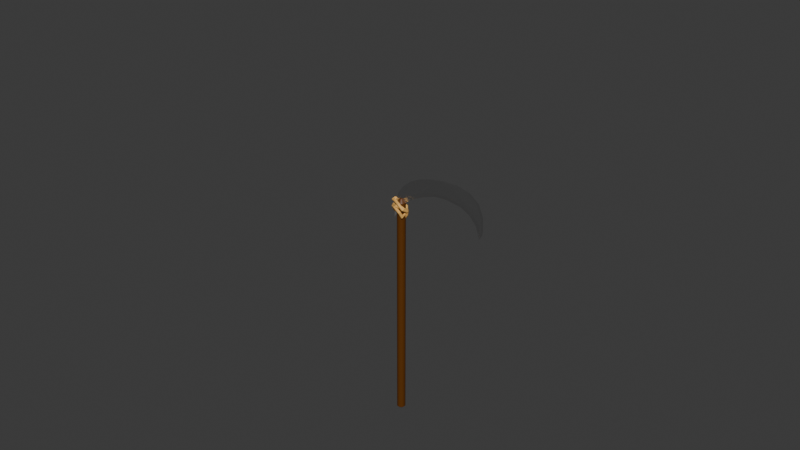 # Source: scythe.blend  (saved by Blender 4.0.36; exported with 4.5.12 LTS)
import bpy
from mathutils import Matrix  # noqa: F401  (used for matrix-valued properties, if any)

bpy.ops.wm.read_factory_settings(use_empty=True)
scene = bpy.context.scene
scene.name = 'Scene'

# ---- collections
col_collection = bpy.data.collections.new('Collection'); scene.collection.children.link(col_collection)

# ---- materials (node trees are filled in below, after node groups)
mat_material_002 = bpy.data.materials.new('Material.002')
mat_material_002.use_transparent_shadow = False
mat_material_003 = bpy.data.materials.new('Material.003')
mat_material_003.use_transparent_shadow = False
mat_rope = bpy.data.materials.new('rope')
mat_rope.use_transparent_shadow = False

# ---- material node trees
mat_material_002.use_nodes = True; mat_material_002.node_tree.nodes.clear()
_N = mat_material_002.node_tree.nodes; _L = mat_material_002.node_tree.links
n0 = _N.new('ShaderNodeBsdfPrincipled'); n0.name = 'Principled BSDF'; n0.location = (10, 300)
n0.inputs[0].default_value = (0.1106, 0.03387, 0.001747, 1.0)
n0.inputs[3].default_value = 1.45
n1 = _N.new('ShaderNodeOutputMaterial'); n1.name = 'Material Output'; n1.location = (300, 300)
_L.new(n0.outputs[0], n1.inputs[0])
n1.is_active_output = True
mat_material_003.use_nodes = True; mat_material_003.node_tree.nodes.clear()
_N = mat_material_003.node_tree.nodes; _L = mat_material_003.node_tree.links
n0 = _N.new('ShaderNodeBsdfPrincipled'); n0.name = 'Principled BSDF'; n0.location = (10, 300)
n0.inputs[1].default_value = 1.0
n0.inputs[2].default_value = 0.2119
n0.inputs[3].default_value = 1.45
n1 = _N.new('ShaderNodeOutputMaterial'); n1.name = 'Material Output'; n1.location = (300, 300)
_L.new(n0.outputs[0], n1.inputs[0])
n1.is_active_output = True
mat_rope.use_nodes = True; mat_rope.node_tree.nodes.clear()
_N = mat_rope.node_tree.nodes; _L = mat_rope.node_tree.links
n0 = _N.new('ShaderNodeBsdfPrincipled'); n0.name = 'Principled BSDF'; n0.location = (10, 300)
n0.inputs[0].default_value = (0.8, 0.4462, 0.1213, 1.0)
n0.inputs[3].default_value = 1.45
n1 = _N.new('ShaderNodeOutputMaterial'); n1.name = 'Material Output'; n1.location = (300, 300)
n2 = _N.new('ShaderNodeTexImage'); n2.name = 'Image Texture'; n2.location = (-280, 280)
_L.new(n0.outputs[0], n1.inputs[0])
n1.is_active_output = True

# ---- world
world_world = bpy.data.worlds.new('World'); scene.world = world_world
world_world.use_nodes = True; world_world.node_tree.nodes.clear()
_N = world_world.node_tree.nodes; _L = world_world.node_tree.links
n0 = _N.new('ShaderNodeOutputWorld'); n0.name = 'World Output'; n0.location = (300, 300)
n1 = _N.new('ShaderNodeBackground'); n1.name = 'Background'; n1.location = (10, 300)
n1.inputs[0].default_value = (0.05088, 0.05088, 0.05088, 1.0)
_L.new(n1.outputs[0], n0.inputs[0])
n0.is_active_output = True
world_world.color = (0.05088, 0.05088, 0.05088)
world_world.use_sun_shadow = False
world_world.sun_shadow_jitter_overblur = 0.0

# ---- meshes
me_cylinder = bpy.data.meshes.new('Cylinder')
me_cylinder.from_pydata([(1.032e-10, 0.01044, 1.0), (0.0, 0.02889, 0.9743), (0.002037, 0.01024, 1.0), (0.005636, 0.02833, 0.9743), (0.003995, 0.009645, 1.0), (0.01106, 0.02669, 0.9743), (0.0058, 0.00868, 1.0), (0.01605, 0.02402, 0.9743), (0.007382, 0.007382, 1.0), (0.02043, 0.02043, 0.9743), (0.00868, 0.0058, 1.0), (0.02402, 0.01605, 0.9743), (0.009645, 0.003995, 1.0), (0.02669, 0.01106, 0.9743), (0.01024, 0.002037, 1.0), (0.02833, 0.005636, 0.9743), (0.01044, 1.074e-10, 1.0), (0.02889, 0.0, 0.9743), (0.01024, -0.002037, 1.0), (0.02833, -0.005636, 0.9743), (0.009645, -0.003995, 1.0), (0.02669, -0.01106, 0.9743), (0.00868, -0.0058, 1.0), (0.02402, -0.01605, 0.9743), (0.007382, -0.007382, 1.0), (0.02043, -0.02043, 0.9743), (0.0058, -0.00868, 1.0), (0.01605, -0.02402, 0.9743), (0.003995, -0.009645, 1.0), (0.01106, -0.02669, 0.9743), (0.002037, -0.01024, 1.0), (0.005636, -0.02833, 0.9743), (9.82e-11, -0.01044, 1.0), (0.0, -0.02889, 0.9743), (-0.002037, -0.01024, 1.0), (-0.005636, -0.02833, 0.9743), (-0.003995, -0.009645, 1.0), (-0.01106, -0.02669, 0.9743), (-0.0058, -0.00868, 1.0), (-0.01605, -0.02402, 0.9743), (-0.007382, -0.007382, 1.0), (-0.02043, -0.02043, 0.9743), (-0.00868, -0.0058, 1.0), (-0.02402, -0.01605, 0.9743), (-0.009645, -0.003995, 1.0), (-0.02669, -0.01106, 0.9743), (-0.01024, -0.002037, 1.0), (-0.02833, -0.005636, 0.9743), (-0.01044, 1.123e-10, 1.0), (-0.02889, 0.0, 0.9743), (-0.01024, 0.002037, 1.0), (-0.02833, 0.005636, 0.9743), (-0.009645, 0.003995, 1.0), (-0.02669, 0.01106, 0.9743), (-0.00868, 0.0058, 1.0), (-0.02402, 0.01605, 0.9743), (-0.007382, 0.007382, 1.0), (-0.02043, 0.02043, 0.9743), (-0.0058, 0.00868, 1.0), (-0.01605, 0.02402, 0.9743), (-0.003995, 0.009645, 1.0), (-0.01106, 0.02669, 0.9743), (-0.002037, 0.01024, 1.0), (-0.005636, 0.02833, 0.9743), (0.0, 0.02164, -0.59), (0.0, 0.02889, -0.5827), (0.005636, 0.02833, -0.5827), (0.004221, 0.02122, -0.59), (0.01106, 0.02669, -0.5827), (0.008281, 0.01999, -0.59), (0.01605, 0.02402, -0.5827), (0.01202, 0.01799, -0.59), (0.02043, 0.02043, -0.5827), (0.0153, 0.0153, -0.59), (0.02402, 0.01605, -0.5827), (0.01799, 0.01202, -0.59), (0.02669, 0.01106, -0.5827), (0.01999, 0.008281, -0.59), (0.02833, 0.005636, -0.5827), (0.02122, 0.004221, -0.59), (0.02889, 0.0, -0.5827), (0.02164, 0.0, -0.59), (0.02833, -0.005636, -0.5827), (0.02122, -0.004221, -0.59), (0.02669, -0.01106, -0.5827), (0.01999, -0.008281, -0.59), (0.02402, -0.01605, -0.5827), (0.01799, -0.01202, -0.59), (0.02043, -0.02043, -0.5827), (0.0153, -0.0153, -0.59), (0.01605, -0.02402, -0.5827), (0.01202, -0.01799, -0.59), (0.01106, -0.02669, -0.5827), (0.008281, -0.01999, -0.59), (0.005636, -0.02833, -0.5827), (0.004221, -0.02122, -0.59), (0.0, -0.02889, -0.5827), (0.0, -0.02164, -0.59), (-0.005636, -0.02833, -0.5827), (-0.004221, -0.02122, -0.59), (-0.01106, -0.02669, -0.5827), (-0.008281, -0.01999, -0.59), (-0.01605, -0.02402, -0.5827), (-0.01202, -0.01799, -0.59), (-0.02043, -0.02043, -0.5827), (-0.0153, -0.0153, -0.59), (-0.02402, -0.01605, -0.5827), (-0.01799, -0.01202, -0.59), (-0.02669, -0.01106, -0.5827), (-0.01999, -0.008281, -0.59), (-0.02833, -0.005636, -0.5827), (-0.02122, -0.004221, -0.59), (-0.02889, 0.0, -0.5827), (-0.02164, 0.0, -0.59), (-0.02833, 0.005636, -0.5827), (-0.02122, 0.004221, -0.59), (-0.02669, 0.01106, -0.5827), (-0.01999, 0.008281, -0.59), (-0.02402, 0.01605, -0.5827), (-0.01799, 0.01202, -0.59), (-0.02043, 0.02043, -0.5827), (-0.0153, 0.0153, -0.59), (-0.01605, 0.02402, -0.5827), (-0.01202, 0.01799, -0.59), (-0.01106, 0.02669, -0.5827), (-0.008281, 0.01999, -0.59), (-0.005636, 0.02833, -0.5827), (-0.004221, 0.02122, -0.59)], [], [(65, 1, 3, 66), (70, 7, 9, 72), (72, 9, 11, 74), (74, 11, 13, 76), (76, 13, 15, 78), (78, 15, 17, 80), (80, 17, 19, 82), (82, 19, 21, 84), (84, 21, 23, 86), (86, 23, 25, 88), (88, 25, 27, 90), (90, 27, 29, 92), (92, 29, 31, 94), (94, 31, 33, 96), (96, 33, 35, 98), (98, 35, 37, 100), (100, 37, 39, 102), (102, 39, 41, 104), (104, 41, 43, 106), (106, 43, 45, 108), (108, 45, 47, 110), (110, 47, 49, 112), (112, 49, 51, 114), (114, 51, 53, 116), (116, 53, 55, 118), (118, 55, 57, 120), (120, 57, 59, 122), (122, 59, 61, 124), (124, 61, 63, 126), (66, 3, 5, 68), (68, 5, 7, 70), (126, 63, 1, 65), (3, 1, 0, 2), (5, 3, 2, 4), (7, 5, 4, 6), (9, 7, 6, 8), (11, 9, 8, 10), (13, 11, 10, 12), (15, 13, 12, 14), (17, 15, 14, 16), (19, 17, 16, 18), (21, 19, 18, 20), (23, 21, 20, 22), (25, 23, 22, 24), (27, 25, 24, 26), (29, 27, 26, 28), (31, 29, 28, 30), (33, 31, 30, 32), (35, 33, 32, 34), (37, 35, 34, 36), (39, 37, 36, 38), (41, 39, 38, 40), (43, 41, 40, 42), (45, 43, 42, 44), (47, 45, 44, 46), (49, 47, 46, 48), (51, 49, 48, 50), (53, 51, 50, 52), (55, 53, 52, 54), (57, 55, 54, 56), (59, 57, 56, 58), (61, 59, 58, 60), (63, 61, 60, 62), (1, 63, 62, 0), (2, 0, 62, 60, 58, 56, 54, 52, 50, 48, 46, 44, 42, 40, 38, 36, 34, 32, 30, 28, 26, 24, 22, 20, 18, 16, 14, 12, 10, 8, 6, 4), (65, 66, 67, 64), (66, 68, 69, 67), (68, 70, 71, 69), (70, 72, 73, 71), (72, 74, 75, 73), (74, 76, 77, 75), (76, 78, 79, 77), (78, 80, 81, 79), (80, 82, 83, 81), (82, 84, 85, 83), (84, 86, 87, 85), (86, 88, 89, 87), (88, 90, 91, 89), (90, 92, 93, 91), (92, 94, 95, 93), (94, 96, 97, 95), (96, 98, 99, 97), (98, 100, 101, 99), (100, 102, 103, 101), (102, 104, 105, 103), (104, 106, 107, 105), (106, 108, 109, 107), (108, 110, 111, 109), (110, 112, 113, 111), (112, 114, 115, 113), (114, 116, 117, 115), (116, 118, 119, 117), (118, 120, 121, 119), (120, 122, 123, 121), (122, 124, 125, 123), (124, 126, 127, 125), (126, 65, 64, 127), (64, 67, 69, 71, 73, 75, 77, 79, 81, 83, 85, 87, 89, 91, 93, 95, 97, 99, 101, 103, 105, 107, 109, 111, 113, 115, 117, 119, 121, 123, 125, 127)])
_uv = me_cylinder.uv_layers.new(name='UVMap')
_uv.uv.foreach_set('vector', [1.0, 0.5023, 1.0, 0.9936, 0.9688, 0.9936, 0.9688, 0.5023, 0.9062, 0.5023, 0.9062, 0.9936, 0.875, 0.9936, 0.875, 0.5023, 0.875, 0.5023, 0.875, 0.9936, 0.8438, 0.9936, 0.8438, 0.5023, 0.8438, 0.5023, 0.8438, 0.9936, 0.8125, 0.9936, 0.8125, 0.5023, 0.8125, 0.5023, 0.8125, 0.9936, 0.7812, 0.9936, 0.7812, 0.5023, 0.7812, 0.5023, 0.7812, 0.9936, 0.75, 0.9936, 0.75, 0.5023, 0.75, 0.5023, 0.75, 0.9936, 0.7187, 0.9936, 0.7188, 0.5023, 0.7188, 0.5023, 0.7188, 0.9936, 0.6875, 0.9936, 0.6875, 0.5023, 0.6875, 0.5023, 0.6875, 0.9936, 0.6562, 0.9936, 0.6562, 0.5023, 0.6562, 0.5023, 0.6562, 0.9936, 0.625, 0.9936, 0.625, 0.5023, 0.625, 0.5023, 0.625, 0.9936, 0.5938, 0.9936, 0.5938, 0.5023, 0.5938, 0.5023, 0.5938, 0.9936, 0.5625, 0.9936, 0.5625, 0.5023, 0.5625, 0.5023, 0.5625, 0.9936, 0.5312, 0.9936, 0.5312, 0.5023, 0.5312, 0.5023, 0.5312, 0.9936, 0.5, 0.9936, 0.5, 0.5023, 0.5, 0.5023, 0.5, 0.9936, 0.4688, 0.9936, 0.4688, 0.5023, 0.4688, 0.5023, 0.4688, 0.9936, 0.4375, 0.9936, 0.4375, 0.5023, 0.4375, 0.5023, 0.4375, 0.9936, 0.4062, 0.9936, 0.4062, 0.5023, 0.4062, 0.5023, 0.4062, 0.9936, 0.375, 0.9936, 0.375, 0.5023, 0.375, 0.5023, 0.375, 0.9936, 0.3438, 0.9936, 0.3438, 0.5023, 0.3438, 0.5023, 0.3438, 0.9936, 0.3125, 0.9936, 0.3125, 0.5023, 0.3125, 0.5023, 0.3125, 0.9936, 0.2812, 0.9936, 0.2812, 0.5023, 0.2812, 0.5023, 0.2812, 0.9936, 0.25, 0.9936, 0.25, 0.5023, 0.25, 0.5023, 0.25, 0.9936, 0.2188, 0.9936, 0.2188, 0.5023, 0.2188, 0.5023, 0.2188, 0.9936, 0.1875, 0.9936, 0.1875, 0.5023, 0.1875, 0.5023, 0.1875, 0.9936, 0.1562, 0.9936, 0.1562, 0.5023, 0.1562, 0.5023, 0.1562, 0.9936, 0.125, 0.9936, 0.125, 0.5023, 0.125, 0.5023, 0.125, 0.9936, 0.09375, 0.9936, 0.09375, 0.5023, 0.09375, 0.5023, 0.09375, 0.9936, 0.0625, 0.9936, 0.0625, 0.5023, 0.0625, 0.5023, 0.0625, 0.9936, 0.03125, 0.9936, 0.03125, 0.5023, 0.9688, 0.5023, 0.9688, 0.9936, 0.9375, 0.9936, 0.9375, 0.5023, 0.9375, 0.5023, 0.9375, 0.9936, 0.9062, 0.9936, 0.9062, 0.5023, 0.03125, 0.5023, 0.03125, 0.9936, 0.0, 0.9936, 0.0, 0.5023, 0.2968, 0.4854, 0.25, 0.49, 0.25, 0.4838, 0.2956, 0.4793, 0.3418, 0.4717, 0.2968, 0.4854, 0.2956, 0.4793, 0.3395, 0.466, 0.3833, 0.4496, 0.3418, 0.4717, 0.3395, 0.466, 0.3799, 0.4444, 0.4197, 0.4197, 0.3833, 0.4496, 0.3799, 0.4444, 0.4153, 0.4153, 0.4496, 0.3833, 0.4197, 0.4197, 0.4153, 0.4153, 0.4444, 0.3799, 0.4717, 0.3418, 0.4496, 0.3833, 0.4444, 0.3799, 0.466, 0.3395, 0.4854, 0.2968, 0.4717, 0.3418, 0.466, 0.3395, 0.4793, 0.2956, 0.49, 0.25, 0.4854, 0.2968, 0.4793, 0.2956, 0.4838, 0.25, 0.4854, 0.2032, 0.49, 0.25, 0.4838, 0.25, 0.4793, 0.2044, 0.4717, 0.1582, 0.4854, 0.2032, 0.4793, 0.2044, 0.466, 0.1605, 0.4496, 0.1167, 0.4717, 0.1582, 0.466, 0.1605, 0.4444, 0.1201, 0.4197, 0.08029, 0.4496, 0.1167, 0.4444, 0.1201, 0.4153, 0.08468, 0.3833, 0.05045, 0.4197, 0.08029, 0.4153, 0.08468, 0.3799, 0.0556, 0.3418, 0.02827, 0.3833, 0.05045, 0.3799, 0.0556, 0.3395, 0.034, 0.2968, 0.01461, 0.3418, 0.02827, 0.3395, 0.034, 0.2956, 0.02069, 0.25, 0.01, 0.2968, 0.01461, 0.2956, 0.02069, 0.25, 0.0162, 0.2032, 0.01461, 0.25, 0.01, 0.25, 0.0162, 0.2044, 0.02069, 0.1582, 0.02827, 0.2032, 0.01461, 0.2044, 0.02069, 0.1605, 0.034, 0.1167, 0.05045, 0.1582, 0.02827, 0.1605, 0.034, 0.1201, 0.0556, 0.08029, 0.08029, 0.1167, 0.05045, 0.1201, 0.0556, 0.08468, 0.08468, 0.05045, 0.1167, 0.08029, 0.08029, 0.08468, 0.08468, 0.0556, 0.1201, 0.02827, 0.1582, 0.05045, 0.1167, 0.0556, 0.1201, 0.034, 0.1605, 0.01461, 0.2032, 0.02827, 0.1582, 0.034, 0.1605, 0.02069, 0.2044, 0.01, 0.25, 0.01461, 0.2032, 0.02069, 0.2044, 0.0162, 0.25, 0.01461, 0.2968, 0.01, 0.25, 0.0162, 0.25, 0.02069, 0.2956, 0.02827, 0.3418, 0.01461, 0.2968, 0.02069, 0.2956, 0.034, 0.3395, 0.05045, 0.3833, 0.02827, 0.3418, 0.034, 0.3395, 0.0556, 0.3799, 0.08029, 0.4197, 0.05045, 0.3833, 0.0556, 0.3799, 0.08468, 0.4153, 0.1167, 0.4496, 0.08029, 0.4197, 0.08468, 0.4153, 0.1201, 0.4444, 0.1582, 0.4717, 0.1167, 0.4496, 0.1201, 0.4444, 0.1605, 0.466, 0.2032, 0.4854, 0.1582, 0.4717, 0.1605, 0.466, 0.2044, 0.4793, 0.25, 0.49, 0.2032, 0.4854, 0.2044, 0.4793, 0.25, 0.4838, 0.2956, 0.4793, 0.25, 0.4838, 0.2044, 0.4793, 0.1605, 0.466, 0.1201, 0.4444, 0.08468, 0.4153, 0.0556, 0.3799, 0.034, 0.3395, 0.02069, 0.2956, 0.0162, 0.25, 0.02069, 0.2044, 0.034, 0.1605, 0.0556, 0.1201, 0.08468, 0.08468, 0.1201, 0.0556, 0.1605, 0.034, 0.2044, 0.02069, 0.25, 0.0162, 0.2956, 0.02069, 0.3395, 0.034, 0.3799, 0.0556, 0.4153, 0.08468, 0.4444, 0.1201, 0.466, 0.1605, 0.4793, 0.2044, 0.4838, 0.25, 0.4793, 0.2956, 0.466, 0.3395, 0.4444, 0.3799, 0.4153, 0.4153, 0.3799, 0.4444, 0.3395, 0.466, 1.0, 0.5023, 0.9688, 0.5023, 0.9727, 0.5, 0.9961, 0.5, 0.9688, 0.5023, 0.9375, 0.5023, 0.9414, 0.5, 0.9648, 0.5, 0.9375, 0.5023, 0.9062, 0.5023, 0.9102, 0.5, 0.9336, 0.5, 0.9062, 0.5023, 0.875, 0.5023, 0.8789, 0.5, 0.9023, 0.5, 0.875, 0.5023, 0.8438, 0.5023, 0.8477, 0.5, 0.8711, 0.5, 0.8438, 0.5023, 0.8125, 0.5023, 0.8164, 0.5, 0.8398, 0.5, 0.8125, 0.5023, 0.7812, 0.5023, 0.7852, 0.5, 0.8086, 0.5, 0.7812, 0.5023, 0.75, 0.5023, 0.7539, 0.5, 0.7773, 0.5, 0.75, 0.5023, 0.7188, 0.5023, 0.7227, 0.5, 0.7461, 0.5, 0.7188, 0.5023, 0.6875, 0.5023, 0.6914, 0.5, 0.7148, 0.5, 0.6875, 0.5023, 0.6562, 0.5023, 0.6602, 0.5, 0.6836, 0.5, 0.6562, 0.5023, 0.625, 0.5023, 0.6289, 0.5, 0.6523, 0.5, 0.625, 0.5023, 0.5938, 0.5023, 0.5977, 0.5, 0.6211, 0.5, 0.5938, 0.5023, 0.5625, 0.5023, 0.5664, 0.5, 0.5898, 0.5, 0.5625, 0.5023, 0.5312, 0.5023, 0.5352, 0.5, 0.5586, 0.5, 0.5312, 0.5023, 0.5, 0.5023, 0.5039, 0.5, 0.5273, 0.5, 0.5, 0.5023, 0.4688, 0.5023, 0.4727, 0.5, 0.4961, 0.5, 0.4688, 0.5023, 0.4375, 0.5023, 0.4414, 0.5, 0.4648, 0.5, 0.4375, 0.5023, 0.4062, 0.5023, 0.4102, 0.5, 0.4336, 0.5, 0.4062, 0.5023, 0.375, 0.5023, 0.3789, 0.5, 0.4023, 0.5, 0.375, 0.5023, 0.3438, 0.5023, 0.3477, 0.5, 0.3711, 0.5, 0.3438, 0.5023, 0.3125, 0.5023, 0.3164, 0.5, 0.3398, 0.5, 0.3125, 0.5023, 0.2812, 0.5023, 0.2852, 0.5, 0.3086, 0.5, 0.2812, 0.5023, 0.25, 0.5023, 0.2539, 0.5, 0.2773, 0.5, 0.25, 0.5023, 0.2188, 0.5023, 0.2227, 0.5, 0.2461, 0.5, 0.2188, 0.5023, 0.1875, 0.5023, 0.1914, 0.5, 0.2148, 0.5, 0.1875, 0.5023, 0.1562, 0.5023, 0.1602, 0.5, 0.1836, 0.5, 0.1562, 0.5023, 0.125, 0.5023, 0.1289, 0.5, 0.1523, 0.5, 0.125, 0.5023, 0.09375, 0.5023, 0.09767, 0.5, 0.1211, 0.5, 0.09375, 0.5023, 0.0625, 0.5023, 0.06642, 0.5, 0.08983, 0.5, 0.0625, 0.5023, 0.03125, 0.5023, 0.03517, 0.5, 0.05858, 0.5, 0.03125, 0.5023, 0.0, 0.5023, 0.003922, 0.5, 0.02733, 0.5, 0.75, 0.4298, 0.7851, 0.4263, 0.8188, 0.4161, 0.8499, 0.3995, 0.8771, 0.3771, 0.8995, 0.3499, 0.9161, 0.3188, 0.9263, 0.2851, 0.9298, 0.25, 0.9263, 0.2149, 0.9161, 0.1812, 0.8995, 0.1501, 0.8771, 0.1229, 0.8499, 0.1005, 0.8188, 0.08392, 0.7851, 0.07369, 0.75, 0.07024, 0.7149, 0.07369, 0.6812, 0.08392, 0.6501, 0.1005, 0.6229, 0.1229, 0.6005, 0.1501, 0.5839, 0.1812, 0.5737, 0.2149, 0.5702, 0.25, 0.5737, 0.2851, 0.5839, 0.3188, 0.6005, 0.3499, 0.6229, 0.3771, 0.6501, 0.3995, 0.6812, 0.4161, 0.7149, 0.4263])
me_cylinder.materials.append(mat_material_002)
me_cylinder.update()
me_cylinder_001 = bpy.data.meshes.new('Cylinder.001')
me_cylinder_001.from_pydata([(0.0, 1.0, -1.0), (0.0, 1.0, 1.0), (0.2365, 0.9127, -1.0), (0.2365, 0.9127, 1.0), (0.4097, 0.7204, -1.0), (0.4097, 0.7204, 1.0), (0.5267, 0.425, -1.078), (0.5267, 0.425, 0.9216), (0.5729, 0.08615, -1.0), (0.5729, 0.08615, 1.0), (0.5722, -0.02503, 1.0), (-0.9221, 0.06624, -1.0), (-0.9221, 0.06624, 1.0), (-0.8961, 0.354, -0.9386), (-0.8961, 0.354, 0.908), (-0.8315, 0.5556, -1.0), (-0.8315, 0.5556, 1.0), (-0.7294, 0.7212, -1.115), (-0.7294, 0.7212, 0.8847), (-0.5917, 0.851, -1.175), (-0.5917, 0.851, 0.8252), (-0.4188, 0.9434, -1.175), (-0.4188, 0.9434, 0.8252), (-0.2312, 1.0, -1.175), (-0.2312, 1.0, 0.8252), (0.5562, -0.1268, 0.1884), (0.535, 0.2063, 1.0), (0.4624, 0.1707, 0.157), (0.3781, 0.4356, 1.0), (0.319, 0.3802, 0.1287), (0.1939, 0.5805, 1.0), (0.1589, 0.5061, 0.1056), (-0.09561, 0.6438, 1.0), (-0.09252, 0.561, 0.08085), (-0.3274, 0.6144, 0.9987), (-0.2933, 0.5409, 0.06866), (-0.5331, 0.4959, 1.099), (-0.4884, 0.4208, 0.1623), (-0.7028, 0.3431, 1.101), (-0.6567, 0.2689, 0.1625), (-0.804, 0.2049, 1.0), (-0.7389, 0.1529, 0.06103), (-0.9025, -0.02891, 1.0), (-0.8243, -0.0498, 0.0703), (-0.8751, -0.3111, -0.9166), (-0.9046, -0.04646, 1.0), (0.5561, -0.1264, -0.009504), (0.5722, -0.02503, -1.0), (0.4623, 0.1711, -0.04088), (0.535, 0.2063, -1.0), (0.3189, 0.3805, -0.06923), (0.3781, 0.4356, -1.0), (0.1588, 0.5065, -0.09226), (0.1939, 0.5805, -1.0), (-0.09263, 0.5614, -0.117), (-0.09561, 0.6438, -1.0), (-0.2934, 0.5413, -0.1292), (-0.3274, 0.6144, -1.001), (-0.4885, 0.4212, -0.0356), (-0.5331, 0.4959, -0.9007), (-0.6568, 0.2693, -0.0354), (-0.7028, 0.3431, -0.8997), (-0.739, 0.1533, -0.1369), (-0.804, 0.2049, -1.0), (-0.8245, -0.04942, -0.1276), (-0.9025, -0.02891, -1.0), (-0.9046, -0.04646, -1.0), (-0.8637, -0.3212, -1.527)], [], [(0, 1, 3, 2), (2, 3, 5, 4), (4, 5, 7, 6), (6, 7, 9, 8), (8, 9, 10, 47), (48, 27, 29, 50), (50, 29, 31, 52), (52, 31, 33, 54), (54, 33, 35, 56), (56, 35, 37, 58), (58, 37, 39, 60), (60, 39, 41, 62), (62, 41, 43, 64), (64, 43, 44, 67), (66, 67, 44, 45, 12, 11), (11, 12, 14, 13), (13, 14, 16, 15), (15, 16, 18, 17), (17, 18, 20, 19), (19, 20, 22, 21), (21, 22, 24, 23), (23, 24, 1, 0), (46, 25, 27, 48), (0, 2, 4, 6, 8, 47, 49, 51, 53, 55, 57, 59, 61, 63, 65, 66, 11, 13, 15, 17, 19, 21, 23), (27, 25, 10, 26), (29, 27, 26, 28), (31, 29, 28, 30), (33, 31, 30, 32), (35, 33, 32, 34), (37, 35, 34, 36), (39, 37, 36, 38), (41, 39, 38, 40), (43, 41, 40, 42), (44, 43, 42, 45), (3, 1, 24, 22, 20, 18, 16, 14, 12, 45, 42, 40, 38, 36, 34, 32, 30, 28, 26, 10, 9, 7, 5), (46, 48, 49, 47), (48, 50, 51, 49), (50, 52, 53, 51), (52, 54, 55, 53), (54, 56, 57, 55), (56, 58, 59, 57), (58, 60, 61, 59), (60, 62, 63, 61), (62, 64, 65, 63), (64, 67, 66, 65), (47, 10, 25, 46)])
_uv = me_cylinder_001.uv_layers.new(name='UVMap')
_uv.uv.foreach_set('vector', [1.0, 0.5, 1.0, 1.0, 0.9688, 1.0, 0.9688, 0.5, 0.9688, 0.5, 0.9688, 1.0, 0.9375, 1.0, 0.9375, 0.5, 0.9375, 0.5, 0.9375, 1.0, 0.9062, 1.0, 0.9062, 0.5, 0.9062, 0.5, 0.9062, 1.0, 0.875, 1.0, 0.875, 0.5, 0.875, 0.5, 0.875, 1.0, 0.5938, 1.0, 0.5938, 0.5, 0.5313, 0.52, 0.5312, 0.98, 0.5, 0.98, 0.5, 0.52, 0.5, 0.52, 0.5, 0.98, 0.4688, 0.98, 0.4688, 0.52, 0.4688, 0.52, 0.4688, 0.98, 0.4375, 0.98, 0.4375, 0.52, 0.4375, 0.52, 0.4375, 0.98, 0.4062, 0.98, 0.4062, 0.52, 0.4062, 0.52, 0.4062, 0.98, 0.375, 0.98, 0.375, 0.52, 0.375, 0.52, 0.375, 0.98, 0.3438, 0.98, 0.3438, 0.52, 0.3438, 0.52, 0.3438, 0.98, 0.3125, 0.98, 0.3125, 0.52, 0.3125, 0.52, 0.3125, 0.98, 0.2812, 0.98, 0.2812, 0.52, 0.2812, 0.52, 0.2812, 0.98, 0.25, 0.98, 0.25, 0.52, 0.2274, 0.5, 0.25, 0.52, 0.25, 0.98, 0.2274, 1.0, 0.2188, 1.0, 0.2188, 0.5, 0.2188, 0.5, 0.2188, 1.0, 0.1875, 1.0, 0.1875, 0.5, 0.1875, 0.5, 0.1875, 1.0, 0.1562, 1.0, 0.1562, 0.5, 0.1562, 0.5, 0.1562, 1.0, 0.125, 1.0, 0.125, 0.5, 0.125, 0.5, 0.125, 1.0, 0.09375, 1.0, 0.09375, 0.5, 0.09375, 0.5, 0.09375, 1.0, 0.0625, 1.0, 0.0625, 0.5, 0.0625, 0.5, 0.0625, 1.0, 0.03125, 1.0, 0.03125, 0.5, 0.03125, 0.5, 0.03125, 1.0, 0.0, 1.0, 0.0, 0.5, 0.5625, 0.52, 0.5625, 0.98, 0.5312, 0.98, 0.5312, 0.52, 0.0, 0.5, 0.9688, 0.5, 0.9375, 0.5, 0.9062, 0.5, 0.875, 0.5, 0.5938, 0.5, 0.817, 0.5, 0.6664, 0.5, 0.5729, 0.5, 0.4111, 0.5, 0.3534, 0.5, 0.3244, 0.5, 0.2987, 0.5, 0.2618, 0.5, 0.2288, 0.5, 0.2274, 0.5, 0.2188, 0.5, 0.1875, 0.5, 0.1562, 0.5, 0.125, 0.5, 0.09375, 0.5, 0.0625, 0.5, 0.03125, 0.5, 0.5312, 0.98, 0.5625, 0.98, 0.5938, 1.0, 0.817, 1.0, 0.5, 0.98, 0.5312, 0.98, 0.817, 1.0, 0.6664, 1.0, 0.4688, 0.98, 0.5, 0.98, 0.6664, 1.0, 0.5729, 1.0, 0.4375, 0.98, 0.4688, 0.98, 0.5729, 1.0, 0.4111, 1.0, 0.4062, 0.98, 0.4375, 0.98, 0.4111, 1.0, 0.3534, 1.0, 0.375, 0.98, 0.4062, 0.98, 0.3534, 1.0, 0.3244, 1.0, 0.3438, 0.98, 0.375, 0.98, 0.3244, 1.0, 0.2987, 1.0, 0.3125, 0.98, 0.3438, 0.98, 0.2987, 1.0, 0.2618, 1.0, 0.2812, 0.98, 0.3125, 0.98, 0.2618, 1.0, 0.2288, 1.0, 0.25, 0.98, 0.2812, 0.98, 0.2288, 1.0, 0.2274, 1.0, 0.9688, 1.0, 0.0, 1.0, 0.03125, 1.0, 0.0625, 1.0, 0.09375, 1.0, 0.125, 1.0, 0.1562, 1.0, 0.1875, 1.0, 0.2188, 1.0, 0.2274, 1.0, 0.2288, 1.0, 0.2618, 1.0, 0.2987, 1.0, 0.3244, 1.0, 0.3534, 1.0, 0.4111, 1.0, 0.5729, 1.0, 0.6664, 1.0, 0.817, 1.0, 0.5938, 1.0, 0.875, 1.0, 0.9062, 1.0, 0.9375, 1.0, 0.5625, 0.52, 0.5312, 0.52, 0.817, 0.5, 0.5938, 0.5, 0.5313, 0.52, 0.5, 0.52, 0.6664, 0.5, 0.817, 0.5, 0.5, 0.52, 0.4688, 0.52, 0.5729, 0.5, 0.6664, 0.5, 0.4688, 0.52, 0.4375, 0.52, 0.4111, 0.5, 0.5729, 0.5, 0.4375, 0.52, 0.4062, 0.52, 0.3534, 0.5, 0.4111, 0.5, 0.4062, 0.52, 0.375, 0.52, 0.3244, 0.5, 0.3534, 0.5, 0.375, 0.52, 0.3438, 0.52, 0.2987, 0.5, 0.3244, 0.5, 0.3438, 0.52, 0.3125, 0.52, 0.2618, 0.5, 0.2987, 0.5, 0.3125, 0.52, 0.2812, 0.52, 0.2288, 0.5, 0.2618, 0.5, 0.2812, 0.52, 0.25, 0.52, 0.2274, 0.5, 0.2288, 0.5, 0.5938, 0.5, 0.5938, 1.0, 0.5625, 0.98, 0.5625, 0.52])
me_cylinder_001.materials.append(mat_material_003)
me_cylinder_001.update()

# ---- curves / text
cu_plane = bpy.data.curves.new('Plane', 'CURVE')
cu_plane.dimensions = '3D'
_sp = cu_plane.splines.new('POLY'); _sp.points.add(32)
_sp.points.foreach_set('co', [-0.009254, -0.01974, 0.002674, 0.0, -0.003395, -0.03475, 0.005351, 0.0, -0.009096, -0.07132, 0.01702, 0.0, -0.03782, -0.08343, 0.04475, 0.0, -0.07969, -0.06926, 0.05918, 0.0, -0.1014, -0.06101, 0.05918, 0.0, -0.1023, -0.0432, 0.06614, 0.0, -0.0971, -0.0259, 0.0648, 0.0, -0.06289, -0.007068, 0.04185, 0.0, -0.03476, -0.001653, 0.02728, 0.0, -0.01747, -0.0164, 0.004028, 0.0, -0.01747, -0.0164, 0.004028, 0.0, -0.02619, -0.0266, -0.02505, 0.0, -0.01977, -0.05186, -0.03508, 0.0, -0.02716, -0.0723, -0.00873, 0.0, -0.07726, -0.06622, 0.01549, 0.0, -0.1059, -0.04608, 0.01358, 0.0, -0.102, -0.02261, -0.02, 0.0, -0.07311, -0.01351, 0.02014, 0.0, -0.06636, -0.005456, 0.02014, 0.0, -0.04296, -0.004815, 0.01184, 0.0, -0.04296, -0.004815, 0.01184, 0.0, -0.04296, -0.004815, 0.01184, 0.0, -0.01461, -0.01996, 0.009322, 0.0, -0.01523, -0.04747, 0.01398, 0.0, -0.02585, -0.0627, 0.02708, 0.0, -0.06157, -0.07206, 0.02553, 0.0, -0.08655, -0.0535, 0.02262, 0.0, -0.1028, -0.04372, 0.02533, 0.0, -0.09767, -0.01582, 0.02169, 0.0, -0.06257, 0.003104, -0.03493, 0.0, -0.02844, -0.001991, -0.03976, 0.0, -0.01816, -0.008116, -0.023, 0.0])
_sp.order_v = 0
_sp.resolution_v = 0
_sp.use_cyclic_u = True
_sp.use_endpoint_u = True
_sp.use_smooth = False
cu_plane.materials.append(mat_rope)
cu_plane.bevel_depth = 0.01
cu_plane.fill_mode = 'FULL'

# ---- objects
ob_cylinder = bpy.data.objects.new('Cylinder', me_cylinder)
ob_cylinder_001 = bpy.data.objects.new('Cylinder.001', me_cylinder_001)
ob_plane = bpy.data.objects.new('Plane', cu_plane)

# ---- transforms, parenting, visibility, modifiers, constraints
ob_cylinder.location = (0.0, 0.0, 0.0)
ob_cylinder_001.location = (0.3638, 0.0003155, 0.9462)
ob_cylinder_001.rotation_euler = (-1.908, 7.341e-17, -1.249e-17)
ob_cylinder_001.scale = (0.4451, -0.2367, 0.01209)
ob_plane.location = (0.05029, 0.0272, 0.9122)
ob_plane.rotation_euler = (-0.2571, 5.645e-17, -7.296e-18)

# ---- collection membership
col_collection.objects.link(ob_cylinder)
col_collection.objects.link(ob_cylinder_001)
col_collection.objects.link(ob_plane)

# ---- scene / render settings (as saved in the file)
scene.frame_start = 1; scene.frame_end = 250; scene.frame_set(1)
scene.render.engine = 'BLENDER_EEVEE_NEXT'
scene.cycles.sampling_pattern = 'TABULATED_SOBOL'
bpy.context.view_layer.update()

# ---- added for rendering (the .blend has no active camera and no usable light): camera, sun
cam_auto = bpy.data.cameras.new('AutoCamera')
cam_auto.lens = 50.0
cam_auto.sensor_width = 36.0
cam_auto.clip_end = 1000.0
ob_auto_camera = bpy.data.objects.new('AutoCamera', cam_auto)
scene.collection.objects.link(ob_auto_camera)
ob_auto_camera.location = (4.01044, -4.82604, 4.02625)
ob_auto_camera.rotation_euler = (1.09748, -7.21219e-08, 0.694738)
scene.camera = ob_auto_camera
light_auto_sun = bpy.data.lights.new('AutoSun', 'SUN')
light_auto_sun.energy = 3.0
light_auto_sun.angle = 0.0523599
ob_auto_sun = bpy.data.objects.new('AutoSun', light_auto_sun)
scene.collection.objects.link(ob_auto_sun)
ob_auto_sun.rotation_euler = (0.872665, 0.174533, 0.523599)
bpy.context.view_layer.update()
